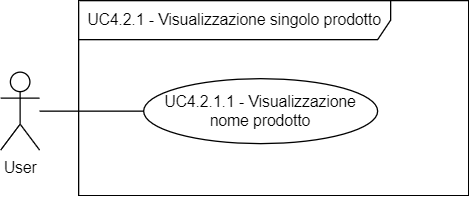

The diagram above was exported from draw.io. Its source (the exported page's mxGraphModel, read from the mxfile embedded in the PNG):
<mxGraphModel dx="893" dy="467" grid="1" gridSize="10" guides="1" tooltips="1" connect="1" arrows="1" fold="1" page="1" pageScale="1" pageWidth="827" pageHeight="1169" math="0" shadow="0">
  <root>
    <mxCell id="0" />
    <mxCell id="1" parent="0" />
    <mxCell id="on2ljKEAsrr6UYHPz4za-1" value="UC4.2.1 - Visualizzazione singolo prodotto" style="shape=umlFrame;whiteSpace=wrap;html=1;pointerEvents=0;width=240;height=30;" vertex="1" parent="1">
      <mxGeometry x="80" y="120" width="300" height="150" as="geometry" />
    </mxCell>
    <mxCell id="on2ljKEAsrr6UYHPz4za-2" value="User" style="shape=umlActor;verticalLabelPosition=bottom;verticalAlign=top;html=1;" vertex="1" parent="1">
      <mxGeometry x="20" y="175" width="30" height="60" as="geometry" />
    </mxCell>
    <mxCell id="on2ljKEAsrr6UYHPz4za-3" value="UC4.2.1.1 - Visualizzazione nome prodotto" style="ellipse;whiteSpace=wrap;html=1;" vertex="1" parent="1">
      <mxGeometry x="130" y="180" width="180" height="50" as="geometry" />
    </mxCell>
    <mxCell id="on2ljKEAsrr6UYHPz4za-5" value="" style="endArrow=none;html=1;rounded=0;exitX=0;exitY=0.5;exitDx=0;exitDy=0;" edge="1" parent="1" source="on2ljKEAsrr6UYHPz4za-3" target="on2ljKEAsrr6UYHPz4za-2">
      <mxGeometry width="50" height="50" relative="1" as="geometry">
        <mxPoint x="40" y="360" as="sourcePoint" />
        <mxPoint x="90" y="310" as="targetPoint" />
      </mxGeometry>
    </mxCell>
  </root>
</mxGraphModel>